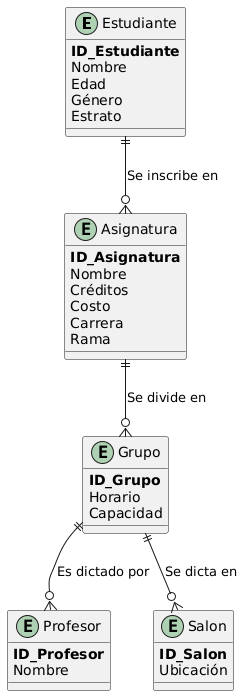

The diagram above was rendered by PlantUML. Its source (embedded in the PNG):
@startuml
!define primary_key(x) <b>x</b>
!define foreign_key(x) <i>x</i>

entity Estudiante {
    primary_key(ID_Estudiante)
    Nombre
    Edad
    Género
    Estrato
}

entity Asignatura {
    primary_key(ID_Asignatura)
    Nombre
    Créditos
    Costo
    Carrera
    Rama
}

entity Grupo {
    primary_key(ID_Grupo)
    Horario
    Capacidad
}

entity Profesor {
    primary_key(ID_Profesor)
    Nombre
}

entity Salon {
    primary_key(ID_Salon)
    Ubicación
}

'Estudiante se inscribe en Asignatura
Estudiante ||--o{ Asignatura : "Se inscribe en"

'Asignatura tiene Grupos
Asignatura ||--o{ Grupo : "Se divide en"

'Grupo es dictado por Profesor
Grupo ||--o{ Profesor : "Es dictado por"

'Grupo se dicta en un Salón
Grupo ||--o{ Salon : "Se dicta en"
@enduml